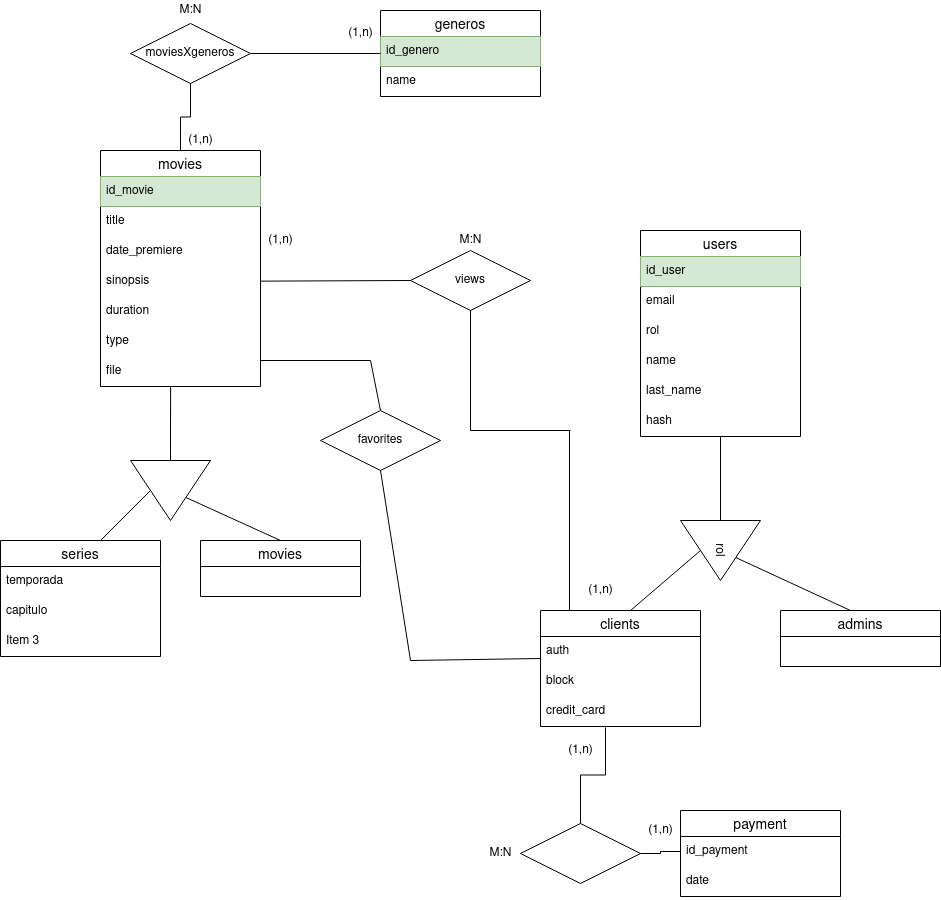

The diagram above was exported from draw.io. Its source (the exported page's mxGraphModel, read from the mxfile embedded in the PNG):
<mxGraphModel dx="1422" dy="767" grid="1" gridSize="10" guides="1" tooltips="1" connect="1" arrows="1" fold="1" page="1" pageScale="1" pageWidth="850" pageHeight="1100" math="0" shadow="0">
  <root>
    <mxCell id="0" />
    <mxCell id="1" parent="0" />
    <mxCell id="EML3SL4OuEkHwdYxB1EH-1" value="movies" style="swimlane;fontStyle=0;childLayout=stackLayout;horizontal=1;startSize=26;horizontalStack=0;resizeParent=1;resizeParentMax=0;resizeLast=0;collapsible=1;marginBottom=0;align=center;fontSize=14;" vertex="1" parent="1">
      <mxGeometry x="380" y="190" width="160" height="236" as="geometry" />
    </mxCell>
    <mxCell id="EML3SL4OuEkHwdYxB1EH-2" value="id_movie" style="text;strokeColor=#82b366;fillColor=#d5e8d4;spacingLeft=4;spacingRight=4;overflow=hidden;rotatable=0;points=[[0,0.5],[1,0.5]];portConstraint=eastwest;fontSize=12;" vertex="1" parent="EML3SL4OuEkHwdYxB1EH-1">
      <mxGeometry y="26" width="160" height="30" as="geometry" />
    </mxCell>
    <mxCell id="EML3SL4OuEkHwdYxB1EH-3" value="title" style="text;strokeColor=none;fillColor=none;spacingLeft=4;spacingRight=4;overflow=hidden;rotatable=0;points=[[0,0.5],[1,0.5]];portConstraint=eastwest;fontSize=12;" vertex="1" parent="EML3SL4OuEkHwdYxB1EH-1">
      <mxGeometry y="56" width="160" height="30" as="geometry" />
    </mxCell>
    <mxCell id="EML3SL4OuEkHwdYxB1EH-4" value="date_premiere" style="text;strokeColor=none;fillColor=none;spacingLeft=4;spacingRight=4;overflow=hidden;rotatable=0;points=[[0,0.5],[1,0.5]];portConstraint=eastwest;fontSize=12;" vertex="1" parent="EML3SL4OuEkHwdYxB1EH-1">
      <mxGeometry y="86" width="160" height="30" as="geometry" />
    </mxCell>
    <mxCell id="EML3SL4OuEkHwdYxB1EH-5" value="sinopsis" style="text;strokeColor=none;fillColor=none;spacingLeft=4;spacingRight=4;overflow=hidden;rotatable=0;points=[[0,0.5],[1,0.5]];portConstraint=eastwest;fontSize=12;" vertex="1" parent="EML3SL4OuEkHwdYxB1EH-1">
      <mxGeometry y="116" width="160" height="30" as="geometry" />
    </mxCell>
    <mxCell id="EML3SL4OuEkHwdYxB1EH-6" value="duration" style="text;strokeColor=none;fillColor=none;spacingLeft=4;spacingRight=4;overflow=hidden;rotatable=0;points=[[0,0.5],[1,0.5]];portConstraint=eastwest;fontSize=12;" vertex="1" parent="EML3SL4OuEkHwdYxB1EH-1">
      <mxGeometry y="146" width="160" height="30" as="geometry" />
    </mxCell>
    <mxCell id="EML3SL4OuEkHwdYxB1EH-7" value="type" style="text;strokeColor=none;fillColor=none;spacingLeft=4;spacingRight=4;overflow=hidden;rotatable=0;points=[[0,0.5],[1,0.5]];portConstraint=eastwest;fontSize=12;" vertex="1" parent="EML3SL4OuEkHwdYxB1EH-1">
      <mxGeometry y="176" width="160" height="30" as="geometry" />
    </mxCell>
    <mxCell id="EML3SL4OuEkHwdYxB1EH-18" value="file" style="text;strokeColor=none;fillColor=none;spacingLeft=4;spacingRight=4;overflow=hidden;rotatable=0;points=[[0,0.5],[1,0.5]];portConstraint=eastwest;fontSize=12;" vertex="1" parent="EML3SL4OuEkHwdYxB1EH-1">
      <mxGeometry y="206" width="160" height="30" as="geometry" />
    </mxCell>
    <mxCell id="EML3SL4OuEkHwdYxB1EH-8" value="generos" style="swimlane;fontStyle=0;childLayout=stackLayout;horizontal=1;startSize=26;horizontalStack=0;resizeParent=1;resizeParentMax=0;resizeLast=0;collapsible=1;marginBottom=0;align=center;fontSize=14;" vertex="1" parent="1">
      <mxGeometry x="660" y="50" width="160" height="86" as="geometry" />
    </mxCell>
    <mxCell id="EML3SL4OuEkHwdYxB1EH-9" value="id_genero" style="text;strokeColor=#82b366;fillColor=#d5e8d4;spacingLeft=4;spacingRight=4;overflow=hidden;rotatable=0;points=[[0,0.5],[1,0.5]];portConstraint=eastwest;fontSize=12;" vertex="1" parent="EML3SL4OuEkHwdYxB1EH-8">
      <mxGeometry y="26" width="160" height="30" as="geometry" />
    </mxCell>
    <mxCell id="EML3SL4OuEkHwdYxB1EH-10" value="name" style="text;strokeColor=none;fillColor=none;spacingLeft=4;spacingRight=4;overflow=hidden;rotatable=0;points=[[0,0.5],[1,0.5]];portConstraint=eastwest;fontSize=12;" vertex="1" parent="EML3SL4OuEkHwdYxB1EH-8">
      <mxGeometry y="56" width="160" height="30" as="geometry" />
    </mxCell>
    <mxCell id="EML3SL4OuEkHwdYxB1EH-13" style="edgeStyle=orthogonalEdgeStyle;rounded=0;orthogonalLoop=1;jettySize=auto;html=1;endArrow=none;endFill=0;" edge="1" parent="1" source="EML3SL4OuEkHwdYxB1EH-12" target="EML3SL4OuEkHwdYxB1EH-1">
      <mxGeometry relative="1" as="geometry" />
    </mxCell>
    <mxCell id="EML3SL4OuEkHwdYxB1EH-14" style="edgeStyle=orthogonalEdgeStyle;rounded=0;orthogonalLoop=1;jettySize=auto;html=1;entryX=0;entryY=0.5;entryDx=0;entryDy=0;endArrow=none;endFill=0;" edge="1" parent="1" source="EML3SL4OuEkHwdYxB1EH-12" target="EML3SL4OuEkHwdYxB1EH-8">
      <mxGeometry relative="1" as="geometry" />
    </mxCell>
    <mxCell id="EML3SL4OuEkHwdYxB1EH-12" value="moviesXgeneros" style="shape=rhombus;perimeter=rhombusPerimeter;whiteSpace=wrap;html=1;align=center;" vertex="1" parent="1">
      <mxGeometry x="410" y="63" width="120" height="60" as="geometry" />
    </mxCell>
    <mxCell id="EML3SL4OuEkHwdYxB1EH-15" value="M:N" style="text;html=1;align=center;verticalAlign=middle;resizable=0;points=[];autosize=1;strokeColor=none;fillColor=none;" vertex="1" parent="1">
      <mxGeometry x="450" y="40" width="40" height="20" as="geometry" />
    </mxCell>
    <mxCell id="EML3SL4OuEkHwdYxB1EH-16" value="(1,n)" style="text;html=1;align=center;verticalAlign=middle;resizable=0;points=[];autosize=1;strokeColor=none;fillColor=none;" vertex="1" parent="1">
      <mxGeometry x="620" y="63" width="40" height="20" as="geometry" />
    </mxCell>
    <mxCell id="EML3SL4OuEkHwdYxB1EH-17" value="(1,n)" style="text;html=1;align=center;verticalAlign=middle;resizable=0;points=[];autosize=1;strokeColor=none;fillColor=none;" vertex="1" parent="1">
      <mxGeometry x="460" y="170" width="40" height="20" as="geometry" />
    </mxCell>
    <mxCell id="EML3SL4OuEkHwdYxB1EH-19" value="" style="triangle;whiteSpace=wrap;html=1;rotation=90;" vertex="1" parent="1">
      <mxGeometry x="420" y="490" width="60" height="80" as="geometry" />
    </mxCell>
    <mxCell id="EML3SL4OuEkHwdYxB1EH-20" value="" style="endArrow=none;html=1;rounded=0;entryX=0.438;entryY=1;entryDx=0;entryDy=0;entryPerimeter=0;" edge="1" parent="1" target="EML3SL4OuEkHwdYxB1EH-18">
      <mxGeometry width="50" height="50" relative="1" as="geometry">
        <mxPoint x="450" y="500" as="sourcePoint" />
        <mxPoint x="500" y="450" as="targetPoint" />
      </mxGeometry>
    </mxCell>
    <mxCell id="EML3SL4OuEkHwdYxB1EH-24" value="" style="endArrow=none;html=1;rounded=0;" edge="1" parent="1">
      <mxGeometry width="50" height="50" relative="1" as="geometry">
        <mxPoint x="380" y="580" as="sourcePoint" />
        <mxPoint x="430" y="530" as="targetPoint" />
      </mxGeometry>
    </mxCell>
    <mxCell id="EML3SL4OuEkHwdYxB1EH-25" value="series" style="swimlane;fontStyle=0;childLayout=stackLayout;horizontal=1;startSize=26;horizontalStack=0;resizeParent=1;resizeParentMax=0;resizeLast=0;collapsible=1;marginBottom=0;align=center;fontSize=14;" vertex="1" parent="1">
      <mxGeometry x="280" y="580" width="160" height="116" as="geometry" />
    </mxCell>
    <mxCell id="EML3SL4OuEkHwdYxB1EH-26" value="temporada" style="text;strokeColor=none;fillColor=none;spacingLeft=4;spacingRight=4;overflow=hidden;rotatable=0;points=[[0,0.5],[1,0.5]];portConstraint=eastwest;fontSize=12;" vertex="1" parent="EML3SL4OuEkHwdYxB1EH-25">
      <mxGeometry y="26" width="160" height="30" as="geometry" />
    </mxCell>
    <mxCell id="EML3SL4OuEkHwdYxB1EH-27" value="capitulo" style="text;strokeColor=none;fillColor=none;spacingLeft=4;spacingRight=4;overflow=hidden;rotatable=0;points=[[0,0.5],[1,0.5]];portConstraint=eastwest;fontSize=12;" vertex="1" parent="EML3SL4OuEkHwdYxB1EH-25">
      <mxGeometry y="56" width="160" height="30" as="geometry" />
    </mxCell>
    <mxCell id="EML3SL4OuEkHwdYxB1EH-28" value="Item 3" style="text;strokeColor=none;fillColor=none;spacingLeft=4;spacingRight=4;overflow=hidden;rotatable=0;points=[[0,0.5],[1,0.5]];portConstraint=eastwest;fontSize=12;" vertex="1" parent="EML3SL4OuEkHwdYxB1EH-25">
      <mxGeometry y="86" width="160" height="30" as="geometry" />
    </mxCell>
    <mxCell id="EML3SL4OuEkHwdYxB1EH-29" value="movies" style="swimlane;fontStyle=0;childLayout=stackLayout;horizontal=1;startSize=26;horizontalStack=0;resizeParent=1;resizeParentMax=0;resizeLast=0;collapsible=1;marginBottom=0;align=center;fontSize=14;" vertex="1" parent="1">
      <mxGeometry x="480" y="580" width="160" height="56" as="geometry" />
    </mxCell>
    <mxCell id="EML3SL4OuEkHwdYxB1EH-33" value="" style="endArrow=none;html=1;rounded=0;" edge="1" parent="1" target="EML3SL4OuEkHwdYxB1EH-19">
      <mxGeometry width="50" height="50" relative="1" as="geometry">
        <mxPoint x="560" y="580" as="sourcePoint" />
        <mxPoint x="610" y="530" as="targetPoint" />
      </mxGeometry>
    </mxCell>
    <mxCell id="EML3SL4OuEkHwdYxB1EH-34" value="users" style="swimlane;fontStyle=0;childLayout=stackLayout;horizontal=1;startSize=26;horizontalStack=0;resizeParent=1;resizeParentMax=0;resizeLast=0;collapsible=1;marginBottom=0;align=center;fontSize=14;" vertex="1" parent="1">
      <mxGeometry x="920" y="270" width="160" height="206" as="geometry" />
    </mxCell>
    <mxCell id="EML3SL4OuEkHwdYxB1EH-35" value="id_user" style="text;strokeColor=#82b366;fillColor=#d5e8d4;spacingLeft=4;spacingRight=4;overflow=hidden;rotatable=0;points=[[0,0.5],[1,0.5]];portConstraint=eastwest;fontSize=12;" vertex="1" parent="EML3SL4OuEkHwdYxB1EH-34">
      <mxGeometry y="26" width="160" height="30" as="geometry" />
    </mxCell>
    <mxCell id="EML3SL4OuEkHwdYxB1EH-36" value="email" style="text;strokeColor=none;fillColor=none;spacingLeft=4;spacingRight=4;overflow=hidden;rotatable=0;points=[[0,0.5],[1,0.5]];portConstraint=eastwest;fontSize=12;" vertex="1" parent="EML3SL4OuEkHwdYxB1EH-34">
      <mxGeometry y="56" width="160" height="30" as="geometry" />
    </mxCell>
    <mxCell id="EML3SL4OuEkHwdYxB1EH-37" value="rol" style="text;strokeColor=none;fillColor=none;spacingLeft=4;spacingRight=4;overflow=hidden;rotatable=0;points=[[0,0.5],[1,0.5]];portConstraint=eastwest;fontSize=12;" vertex="1" parent="EML3SL4OuEkHwdYxB1EH-34">
      <mxGeometry y="86" width="160" height="30" as="geometry" />
    </mxCell>
    <mxCell id="EML3SL4OuEkHwdYxB1EH-38" value="name" style="text;strokeColor=none;fillColor=none;spacingLeft=4;spacingRight=4;overflow=hidden;rotatable=0;points=[[0,0.5],[1,0.5]];portConstraint=eastwest;fontSize=12;" vertex="1" parent="EML3SL4OuEkHwdYxB1EH-34">
      <mxGeometry y="116" width="160" height="30" as="geometry" />
    </mxCell>
    <mxCell id="EML3SL4OuEkHwdYxB1EH-39" value="last_name" style="text;strokeColor=none;fillColor=none;spacingLeft=4;spacingRight=4;overflow=hidden;rotatable=0;points=[[0,0.5],[1,0.5]];portConstraint=eastwest;fontSize=12;" vertex="1" parent="EML3SL4OuEkHwdYxB1EH-34">
      <mxGeometry y="146" width="160" height="30" as="geometry" />
    </mxCell>
    <mxCell id="EML3SL4OuEkHwdYxB1EH-40" value="hash" style="text;strokeColor=none;fillColor=none;spacingLeft=4;spacingRight=4;overflow=hidden;rotatable=0;points=[[0,0.5],[1,0.5]];portConstraint=eastwest;fontSize=12;" vertex="1" parent="EML3SL4OuEkHwdYxB1EH-34">
      <mxGeometry y="176" width="160" height="30" as="geometry" />
    </mxCell>
    <mxCell id="EML3SL4OuEkHwdYxB1EH-42" style="edgeStyle=orthogonalEdgeStyle;rounded=0;orthogonalLoop=1;jettySize=auto;html=1;entryX=0.5;entryY=1;entryDx=0;entryDy=0;endArrow=none;endFill=0;" edge="1" parent="1" source="EML3SL4OuEkHwdYxB1EH-41" target="EML3SL4OuEkHwdYxB1EH-34">
      <mxGeometry relative="1" as="geometry" />
    </mxCell>
    <mxCell id="EML3SL4OuEkHwdYxB1EH-41" value="rol" style="triangle;whiteSpace=wrap;html=1;rotation=90;" vertex="1" parent="1">
      <mxGeometry x="970" y="550" width="60" height="80" as="geometry" />
    </mxCell>
    <mxCell id="EML3SL4OuEkHwdYxB1EH-43" value="clients" style="swimlane;fontStyle=0;childLayout=stackLayout;horizontal=1;startSize=26;horizontalStack=0;resizeParent=1;resizeParentMax=0;resizeLast=0;collapsible=1;marginBottom=0;align=center;fontSize=14;" vertex="1" parent="1">
      <mxGeometry x="820" y="650" width="160" height="116" as="geometry" />
    </mxCell>
    <mxCell id="EML3SL4OuEkHwdYxB1EH-44" value="auth" style="text;strokeColor=none;fillColor=none;spacingLeft=4;spacingRight=4;overflow=hidden;rotatable=0;points=[[0,0.5],[1,0.5]];portConstraint=eastwest;fontSize=12;" vertex="1" parent="EML3SL4OuEkHwdYxB1EH-43">
      <mxGeometry y="26" width="160" height="30" as="geometry" />
    </mxCell>
    <mxCell id="EML3SL4OuEkHwdYxB1EH-45" value="block" style="text;strokeColor=none;fillColor=none;spacingLeft=4;spacingRight=4;overflow=hidden;rotatable=0;points=[[0,0.5],[1,0.5]];portConstraint=eastwest;fontSize=12;" vertex="1" parent="EML3SL4OuEkHwdYxB1EH-43">
      <mxGeometry y="56" width="160" height="30" as="geometry" />
    </mxCell>
    <mxCell id="EML3SL4OuEkHwdYxB1EH-46" value="credit_card" style="text;strokeColor=none;fillColor=none;spacingLeft=4;spacingRight=4;overflow=hidden;rotatable=0;points=[[0,0.5],[1,0.5]];portConstraint=eastwest;fontSize=12;" vertex="1" parent="EML3SL4OuEkHwdYxB1EH-43">
      <mxGeometry y="86" width="160" height="30" as="geometry" />
    </mxCell>
    <mxCell id="EML3SL4OuEkHwdYxB1EH-47" value="" style="endArrow=none;html=1;rounded=0;entryX=0.5;entryY=1;entryDx=0;entryDy=0;" edge="1" parent="1" target="EML3SL4OuEkHwdYxB1EH-41">
      <mxGeometry width="50" height="50" relative="1" as="geometry">
        <mxPoint x="910" y="650" as="sourcePoint" />
        <mxPoint x="920" y="630" as="targetPoint" />
      </mxGeometry>
    </mxCell>
    <mxCell id="EML3SL4OuEkHwdYxB1EH-48" value="admins" style="swimlane;fontStyle=0;childLayout=stackLayout;horizontal=1;startSize=26;horizontalStack=0;resizeParent=1;resizeParentMax=0;resizeLast=0;collapsible=1;marginBottom=0;align=center;fontSize=14;" vertex="1" parent="1">
      <mxGeometry x="1060" y="650" width="160" height="56" as="geometry" />
    </mxCell>
    <mxCell id="EML3SL4OuEkHwdYxB1EH-52" value="" style="endArrow=none;html=1;rounded=0;" edge="1" parent="1" target="EML3SL4OuEkHwdYxB1EH-41">
      <mxGeometry width="50" height="50" relative="1" as="geometry">
        <mxPoint x="1130" y="650" as="sourcePoint" />
        <mxPoint x="1180" y="600" as="targetPoint" />
      </mxGeometry>
    </mxCell>
    <mxCell id="EML3SL4OuEkHwdYxB1EH-54" value="payment" style="swimlane;fontStyle=0;childLayout=stackLayout;horizontal=1;startSize=26;horizontalStack=0;resizeParent=1;resizeParentMax=0;resizeLast=0;collapsible=1;marginBottom=0;align=center;fontSize=14;" vertex="1" parent="1">
      <mxGeometry x="960" y="850" width="160" height="86" as="geometry" />
    </mxCell>
    <mxCell id="EML3SL4OuEkHwdYxB1EH-55" value="id_payment" style="text;strokeColor=none;fillColor=none;spacingLeft=4;spacingRight=4;overflow=hidden;rotatable=0;points=[[0,0.5],[1,0.5]];portConstraint=eastwest;fontSize=12;" vertex="1" parent="EML3SL4OuEkHwdYxB1EH-54">
      <mxGeometry y="26" width="160" height="30" as="geometry" />
    </mxCell>
    <mxCell id="EML3SL4OuEkHwdYxB1EH-56" value="date" style="text;strokeColor=none;fillColor=none;spacingLeft=4;spacingRight=4;overflow=hidden;rotatable=0;points=[[0,0.5],[1,0.5]];portConstraint=eastwest;fontSize=12;" vertex="1" parent="EML3SL4OuEkHwdYxB1EH-54">
      <mxGeometry y="56" width="160" height="30" as="geometry" />
    </mxCell>
    <mxCell id="EML3SL4OuEkHwdYxB1EH-59" style="edgeStyle=orthogonalEdgeStyle;rounded=0;orthogonalLoop=1;jettySize=auto;html=1;entryX=0.406;entryY=1.028;entryDx=0;entryDy=0;entryPerimeter=0;endArrow=none;endFill=0;" edge="1" parent="1" source="EML3SL4OuEkHwdYxB1EH-58" target="EML3SL4OuEkHwdYxB1EH-46">
      <mxGeometry relative="1" as="geometry" />
    </mxCell>
    <mxCell id="EML3SL4OuEkHwdYxB1EH-60" style="edgeStyle=orthogonalEdgeStyle;rounded=0;orthogonalLoop=1;jettySize=auto;html=1;endArrow=none;endFill=0;" edge="1" parent="1" source="EML3SL4OuEkHwdYxB1EH-58" target="EML3SL4OuEkHwdYxB1EH-55">
      <mxGeometry relative="1" as="geometry" />
    </mxCell>
    <mxCell id="EML3SL4OuEkHwdYxB1EH-58" value="" style="shape=rhombus;perimeter=rhombusPerimeter;whiteSpace=wrap;html=1;align=center;" vertex="1" parent="1">
      <mxGeometry x="800" y="863" width="120" height="60" as="geometry" />
    </mxCell>
    <mxCell id="EML3SL4OuEkHwdYxB1EH-61" value="(1,n)" style="text;html=1;align=center;verticalAlign=middle;resizable=0;points=[];autosize=1;strokeColor=none;fillColor=none;" vertex="1" parent="1">
      <mxGeometry x="920" y="860" width="40" height="20" as="geometry" />
    </mxCell>
    <mxCell id="EML3SL4OuEkHwdYxB1EH-62" value="(1,n)" style="text;html=1;align=center;verticalAlign=middle;resizable=0;points=[];autosize=1;strokeColor=none;fillColor=none;" vertex="1" parent="1">
      <mxGeometry x="840" y="780" width="40" height="20" as="geometry" />
    </mxCell>
    <mxCell id="EML3SL4OuEkHwdYxB1EH-63" value="M:N" style="text;html=1;align=center;verticalAlign=middle;resizable=0;points=[];autosize=1;strokeColor=none;fillColor=none;" vertex="1" parent="1">
      <mxGeometry x="760" y="883" width="40" height="20" as="geometry" />
    </mxCell>
    <mxCell id="EML3SL4OuEkHwdYxB1EH-64" value="views" style="shape=rhombus;perimeter=rhombusPerimeter;whiteSpace=wrap;html=1;align=center;" vertex="1" parent="1">
      <mxGeometry x="690" y="290" width="120" height="60" as="geometry" />
    </mxCell>
    <mxCell id="EML3SL4OuEkHwdYxB1EH-65" value="" style="endArrow=none;html=1;rounded=0;" edge="1" parent="1">
      <mxGeometry width="50" height="50" relative="1" as="geometry">
        <mxPoint x="849" y="650" as="sourcePoint" />
        <mxPoint x="849" y="470" as="targetPoint" />
      </mxGeometry>
    </mxCell>
    <mxCell id="EML3SL4OuEkHwdYxB1EH-66" value="" style="endArrow=none;html=1;rounded=0;" edge="1" parent="1">
      <mxGeometry width="50" height="50" relative="1" as="geometry">
        <mxPoint x="750" y="470" as="sourcePoint" />
        <mxPoint x="850" y="470" as="targetPoint" />
      </mxGeometry>
    </mxCell>
    <mxCell id="EML3SL4OuEkHwdYxB1EH-67" value="" style="endArrow=none;html=1;rounded=0;entryX=0.5;entryY=1;entryDx=0;entryDy=0;" edge="1" parent="1" target="EML3SL4OuEkHwdYxB1EH-64">
      <mxGeometry width="50" height="50" relative="1" as="geometry">
        <mxPoint x="750" y="470" as="sourcePoint" />
        <mxPoint x="800" y="420" as="targetPoint" />
      </mxGeometry>
    </mxCell>
    <mxCell id="EML3SL4OuEkHwdYxB1EH-68" value="" style="endArrow=none;html=1;rounded=0;" edge="1" parent="1" source="EML3SL4OuEkHwdYxB1EH-5">
      <mxGeometry width="50" height="50" relative="1" as="geometry">
        <mxPoint x="640" y="370" as="sourcePoint" />
        <mxPoint x="690" y="320" as="targetPoint" />
      </mxGeometry>
    </mxCell>
    <mxCell id="EML3SL4OuEkHwdYxB1EH-69" value="(1,n)" style="text;html=1;align=center;verticalAlign=middle;resizable=0;points=[];autosize=1;strokeColor=none;fillColor=none;" vertex="1" parent="1">
      <mxGeometry x="540" y="270" width="40" height="20" as="geometry" />
    </mxCell>
    <mxCell id="EML3SL4OuEkHwdYxB1EH-70" value="(1,n)" style="text;html=1;align=center;verticalAlign=middle;resizable=0;points=[];autosize=1;strokeColor=none;fillColor=none;" vertex="1" parent="1">
      <mxGeometry x="860" y="620" width="40" height="20" as="geometry" />
    </mxCell>
    <mxCell id="EML3SL4OuEkHwdYxB1EH-71" value="M:N" style="text;html=1;align=center;verticalAlign=middle;resizable=0;points=[];autosize=1;strokeColor=none;fillColor=none;" vertex="1" parent="1">
      <mxGeometry x="730" y="270" width="40" height="20" as="geometry" />
    </mxCell>
    <mxCell id="EML3SL4OuEkHwdYxB1EH-74" value="favorites" style="shape=rhombus;perimeter=rhombusPerimeter;whiteSpace=wrap;html=1;align=center;" vertex="1" parent="1">
      <mxGeometry x="600" y="450" width="120" height="60" as="geometry" />
    </mxCell>
    <mxCell id="EML3SL4OuEkHwdYxB1EH-75" value="" style="endArrow=none;html=1;rounded=0;" edge="1" parent="1">
      <mxGeometry width="50" height="50" relative="1" as="geometry">
        <mxPoint x="540" y="400" as="sourcePoint" />
        <mxPoint x="650" y="400" as="targetPoint" />
      </mxGeometry>
    </mxCell>
    <mxCell id="EML3SL4OuEkHwdYxB1EH-76" value="" style="endArrow=none;html=1;rounded=0;exitX=0.5;exitY=0;exitDx=0;exitDy=0;" edge="1" parent="1" source="EML3SL4OuEkHwdYxB1EH-74">
      <mxGeometry width="50" height="50" relative="1" as="geometry">
        <mxPoint x="600" y="450" as="sourcePoint" />
        <mxPoint x="650" y="400" as="targetPoint" />
      </mxGeometry>
    </mxCell>
    <mxCell id="EML3SL4OuEkHwdYxB1EH-77" value="" style="endArrow=none;html=1;rounded=0;" edge="1" parent="1">
      <mxGeometry width="50" height="50" relative="1" as="geometry">
        <mxPoint x="690" y="700" as="sourcePoint" />
        <mxPoint x="660" y="510" as="targetPoint" />
      </mxGeometry>
    </mxCell>
    <mxCell id="EML3SL4OuEkHwdYxB1EH-78" value="" style="endArrow=none;html=1;rounded=0;entryX=0;entryY=0.733;entryDx=0;entryDy=0;entryPerimeter=0;" edge="1" parent="1" target="EML3SL4OuEkHwdYxB1EH-44">
      <mxGeometry width="50" height="50" relative="1" as="geometry">
        <mxPoint x="690" y="700" as="sourcePoint" />
        <mxPoint x="740" y="650" as="targetPoint" />
      </mxGeometry>
    </mxCell>
  </root>
</mxGraphModel>